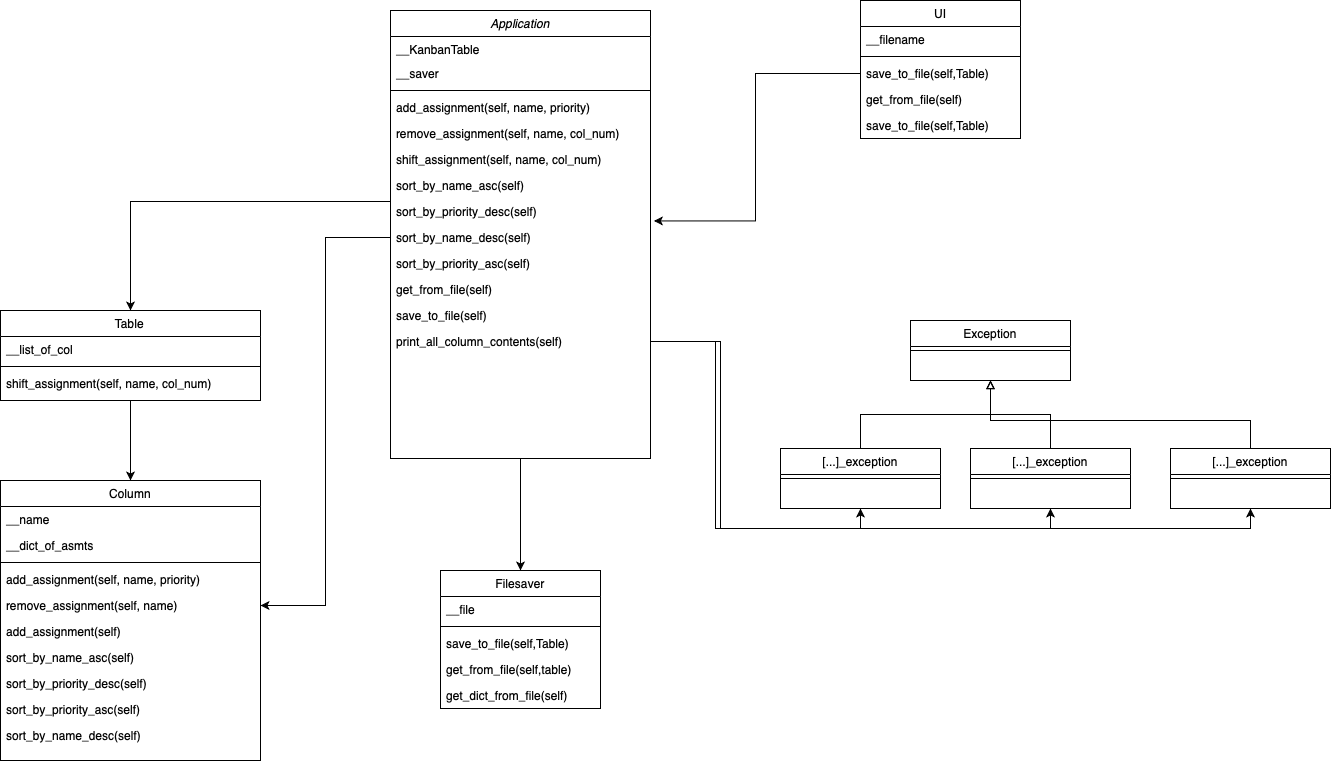

The diagram above was exported from draw.io. Its source (the exported page's mxGraphModel, read from the mxfile embedded in the PNG):
<mxGraphModel dx="1351" dy="921" grid="1" gridSize="10" guides="1" tooltips="1" connect="1" arrows="1" fold="1" page="1" pageScale="1" pageWidth="1654" pageHeight="2336" background="#ffffff" math="0" shadow="0">
  <root>
    <mxCell id="WIyWlLk6GJQsqaUBKTNV-0" />
    <mxCell id="WIyWlLk6GJQsqaUBKTNV-1" parent="WIyWlLk6GJQsqaUBKTNV-0" />
    <mxCell id="V5uGpuG4AgLIjlFsPDCL-55" style="edgeStyle=orthogonalEdgeStyle;rounded=0;orthogonalLoop=1;jettySize=auto;html=1;exitX=0.5;exitY=1;exitDx=0;exitDy=0;entryX=0.5;entryY=0;entryDx=0;entryDy=0;" parent="WIyWlLk6GJQsqaUBKTNV-1" source="zkfFHV4jXpPFQw0GAbJ--0" target="V5uGpuG4AgLIjlFsPDCL-31" edge="1">
      <mxGeometry relative="1" as="geometry" />
    </mxCell>
    <mxCell id="zkfFHV4jXpPFQw0GAbJ--0" value="Application" style="swimlane;fontStyle=2;align=center;verticalAlign=top;childLayout=stackLayout;horizontal=1;startSize=26;horizontalStack=0;resizeParent=1;resizeLast=0;collapsible=1;marginBottom=0;rounded=0;shadow=0;strokeWidth=1;" parent="WIyWlLk6GJQsqaUBKTNV-1" vertex="1">
      <mxGeometry x="460" y="80" width="260" height="448" as="geometry">
        <mxRectangle x="230" y="140" width="160" height="26" as="alternateBounds" />
      </mxGeometry>
    </mxCell>
    <mxCell id="zkfFHV4jXpPFQw0GAbJ--1" value="__KanbanTable" style="text;align=left;verticalAlign=top;spacingLeft=4;spacingRight=4;overflow=hidden;rotatable=0;points=[[0,0.5],[1,0.5]];portConstraint=eastwest;" parent="zkfFHV4jXpPFQw0GAbJ--0" vertex="1">
      <mxGeometry y="26" width="260" height="24" as="geometry" />
    </mxCell>
    <mxCell id="zkfFHV4jXpPFQw0GAbJ--3" value="__saver" style="text;align=left;verticalAlign=top;spacingLeft=4;spacingRight=4;overflow=hidden;rotatable=0;points=[[0,0.5],[1,0.5]];portConstraint=eastwest;rounded=0;shadow=0;html=0;" parent="zkfFHV4jXpPFQw0GAbJ--0" vertex="1">
      <mxGeometry y="50" width="260" height="26" as="geometry" />
    </mxCell>
    <mxCell id="zkfFHV4jXpPFQw0GAbJ--4" value="" style="line;html=1;strokeWidth=1;align=left;verticalAlign=middle;spacingTop=-1;spacingLeft=3;spacingRight=3;rotatable=0;labelPosition=right;points=[];portConstraint=eastwest;" parent="zkfFHV4jXpPFQw0GAbJ--0" vertex="1">
      <mxGeometry y="76" width="260" height="8" as="geometry" />
    </mxCell>
    <mxCell id="V5uGpuG4AgLIjlFsPDCL-44" value="add_assignment(self, name, priority)" style="text;align=left;verticalAlign=top;spacingLeft=4;spacingRight=4;overflow=hidden;rotatable=0;points=[[0,0.5],[1,0.5]];portConstraint=eastwest;" parent="zkfFHV4jXpPFQw0GAbJ--0" vertex="1">
      <mxGeometry y="84" width="260" height="26" as="geometry" />
    </mxCell>
    <mxCell id="V5uGpuG4AgLIjlFsPDCL-1" value="remove_assignment(self, name, col_num)" style="text;align=left;verticalAlign=top;spacingLeft=4;spacingRight=4;overflow=hidden;rotatable=0;points=[[0,0.5],[1,0.5]];portConstraint=eastwest;" parent="zkfFHV4jXpPFQw0GAbJ--0" vertex="1">
      <mxGeometry y="110" width="260" height="26" as="geometry" />
    </mxCell>
    <mxCell id="V5uGpuG4AgLIjlFsPDCL-39" value="shift_assignment(self, name, col_num)" style="text;align=left;verticalAlign=top;spacingLeft=4;spacingRight=4;overflow=hidden;rotatable=0;points=[[0,0.5],[1,0.5]];portConstraint=eastwest;" parent="zkfFHV4jXpPFQw0GAbJ--0" vertex="1">
      <mxGeometry y="136" width="260" height="26" as="geometry" />
    </mxCell>
    <mxCell id="V5uGpuG4AgLIjlFsPDCL-35" value="sort_by_name_asc(self)" style="text;align=left;verticalAlign=top;spacingLeft=4;spacingRight=4;overflow=hidden;rotatable=0;points=[[0,0.5],[1,0.5]];portConstraint=eastwest;" parent="zkfFHV4jXpPFQw0GAbJ--0" vertex="1">
      <mxGeometry y="162" width="260" height="26" as="geometry" />
    </mxCell>
    <mxCell id="V5uGpuG4AgLIjlFsPDCL-36" value="sort_by_priority_desc(self)" style="text;align=left;verticalAlign=top;spacingLeft=4;spacingRight=4;overflow=hidden;rotatable=0;points=[[0,0.5],[1,0.5]];portConstraint=eastwest;" parent="zkfFHV4jXpPFQw0GAbJ--0" vertex="1">
      <mxGeometry y="188" width="260" height="26" as="geometry" />
    </mxCell>
    <mxCell id="V5uGpuG4AgLIjlFsPDCL-38" value="sort_by_name_desc(self)" style="text;align=left;verticalAlign=top;spacingLeft=4;spacingRight=4;overflow=hidden;rotatable=0;points=[[0,0.5],[1,0.5]];portConstraint=eastwest;" parent="zkfFHV4jXpPFQw0GAbJ--0" vertex="1">
      <mxGeometry y="214" width="260" height="26" as="geometry" />
    </mxCell>
    <mxCell id="V5uGpuG4AgLIjlFsPDCL-37" value="sort_by_priority_asc(self)" style="text;align=left;verticalAlign=top;spacingLeft=4;spacingRight=4;overflow=hidden;rotatable=0;points=[[0,0.5],[1,0.5]];portConstraint=eastwest;" parent="zkfFHV4jXpPFQw0GAbJ--0" vertex="1">
      <mxGeometry y="240" width="260" height="26" as="geometry" />
    </mxCell>
    <mxCell id="V5uGpuG4AgLIjlFsPDCL-9" value="get_from_file(self)&#10;" style="text;align=left;verticalAlign=top;spacingLeft=4;spacingRight=4;overflow=hidden;rotatable=0;points=[[0,0.5],[1,0.5]];portConstraint=eastwest;" parent="zkfFHV4jXpPFQw0GAbJ--0" vertex="1">
      <mxGeometry y="266" width="260" height="26" as="geometry" />
    </mxCell>
    <mxCell id="V5uGpuG4AgLIjlFsPDCL-8" value="save_to_file(self)" style="text;align=left;verticalAlign=top;spacingLeft=4;spacingRight=4;overflow=hidden;rotatable=0;points=[[0,0.5],[1,0.5]];portConstraint=eastwest;" parent="zkfFHV4jXpPFQw0GAbJ--0" vertex="1">
      <mxGeometry y="292" width="260" height="26" as="geometry" />
    </mxCell>
    <mxCell id="V5uGpuG4AgLIjlFsPDCL-10" value="print_all_column_contents(self)" style="text;align=left;verticalAlign=top;spacingLeft=4;spacingRight=4;overflow=hidden;rotatable=0;points=[[0,0.5],[1,0.5]];portConstraint=eastwest;" parent="zkfFHV4jXpPFQw0GAbJ--0" vertex="1">
      <mxGeometry y="318" width="260" height="26" as="geometry" />
    </mxCell>
    <mxCell id="V5uGpuG4AgLIjlFsPDCL-29" style="edgeStyle=orthogonalEdgeStyle;rounded=0;orthogonalLoop=1;jettySize=auto;html=1;exitX=0.5;exitY=1;exitDx=0;exitDy=0;entryX=0.5;entryY=0;entryDx=0;entryDy=0;" parent="WIyWlLk6GJQsqaUBKTNV-1" source="zkfFHV4jXpPFQw0GAbJ--17" target="V5uGpuG4AgLIjlFsPDCL-12" edge="1">
      <mxGeometry relative="1" as="geometry" />
    </mxCell>
    <mxCell id="zkfFHV4jXpPFQw0GAbJ--17" value="Table" style="swimlane;fontStyle=0;align=center;verticalAlign=top;childLayout=stackLayout;horizontal=1;startSize=26;horizontalStack=0;resizeParent=1;resizeLast=0;collapsible=1;marginBottom=0;rounded=0;shadow=0;strokeWidth=1;" parent="WIyWlLk6GJQsqaUBKTNV-1" vertex="1">
      <mxGeometry x="70" y="380" width="260" height="90" as="geometry">
        <mxRectangle x="550" y="140" width="160" height="26" as="alternateBounds" />
      </mxGeometry>
    </mxCell>
    <mxCell id="zkfFHV4jXpPFQw0GAbJ--18" value="__list_of_col" style="text;align=left;verticalAlign=top;spacingLeft=4;spacingRight=4;overflow=hidden;rotatable=0;points=[[0,0.5],[1,0.5]];portConstraint=eastwest;" parent="zkfFHV4jXpPFQw0GAbJ--17" vertex="1">
      <mxGeometry y="26" width="260" height="26" as="geometry" />
    </mxCell>
    <mxCell id="zkfFHV4jXpPFQw0GAbJ--23" value="" style="line;html=1;strokeWidth=1;align=left;verticalAlign=middle;spacingTop=-1;spacingLeft=3;spacingRight=3;rotatable=0;labelPosition=right;points=[];portConstraint=eastwest;" parent="zkfFHV4jXpPFQw0GAbJ--17" vertex="1">
      <mxGeometry y="52" width="260" height="8" as="geometry" />
    </mxCell>
    <mxCell id="zkfFHV4jXpPFQw0GAbJ--24" value="shift_assignment(self, name, col_num)" style="text;align=left;verticalAlign=top;spacingLeft=4;spacingRight=4;overflow=hidden;rotatable=0;points=[[0,0.5],[1,0.5]];portConstraint=eastwest;" parent="zkfFHV4jXpPFQw0GAbJ--17" vertex="1">
      <mxGeometry y="60" width="260" height="26" as="geometry" />
    </mxCell>
    <mxCell id="V5uGpuG4AgLIjlFsPDCL-12" value="Column" style="swimlane;fontStyle=0;align=center;verticalAlign=top;childLayout=stackLayout;horizontal=1;startSize=26;horizontalStack=0;resizeParent=1;resizeLast=0;collapsible=1;marginBottom=0;rounded=0;shadow=0;strokeWidth=1;" parent="WIyWlLk6GJQsqaUBKTNV-1" vertex="1">
      <mxGeometry x="70" y="550" width="260" height="280" as="geometry">
        <mxRectangle x="550" y="140" width="160" height="26" as="alternateBounds" />
      </mxGeometry>
    </mxCell>
    <mxCell id="V5uGpuG4AgLIjlFsPDCL-13" value="__name" style="text;align=left;verticalAlign=top;spacingLeft=4;spacingRight=4;overflow=hidden;rotatable=0;points=[[0,0.5],[1,0.5]];portConstraint=eastwest;" parent="V5uGpuG4AgLIjlFsPDCL-12" vertex="1">
      <mxGeometry y="26" width="260" height="26" as="geometry" />
    </mxCell>
    <mxCell id="V5uGpuG4AgLIjlFsPDCL-16" value="__dict_of_asmts" style="text;align=left;verticalAlign=top;spacingLeft=4;spacingRight=4;overflow=hidden;rotatable=0;points=[[0,0.5],[1,0.5]];portConstraint=eastwest;" parent="V5uGpuG4AgLIjlFsPDCL-12" vertex="1">
      <mxGeometry y="52" width="260" height="26" as="geometry" />
    </mxCell>
    <mxCell id="V5uGpuG4AgLIjlFsPDCL-14" value="" style="line;html=1;strokeWidth=1;align=left;verticalAlign=middle;spacingTop=-1;spacingLeft=3;spacingRight=3;rotatable=0;labelPosition=right;points=[];portConstraint=eastwest;" parent="V5uGpuG4AgLIjlFsPDCL-12" vertex="1">
      <mxGeometry y="78" width="260" height="8" as="geometry" />
    </mxCell>
    <mxCell id="V5uGpuG4AgLIjlFsPDCL-15" value="add_assignment(self, name, priority)" style="text;align=left;verticalAlign=top;spacingLeft=4;spacingRight=4;overflow=hidden;rotatable=0;points=[[0,0.5],[1,0.5]];portConstraint=eastwest;" parent="V5uGpuG4AgLIjlFsPDCL-12" vertex="1">
      <mxGeometry y="86" width="260" height="26" as="geometry" />
    </mxCell>
    <mxCell id="V5uGpuG4AgLIjlFsPDCL-17" value="remove_assignment(self, name)" style="text;align=left;verticalAlign=top;spacingLeft=4;spacingRight=4;overflow=hidden;rotatable=0;points=[[0,0.5],[1,0.5]];portConstraint=eastwest;" parent="V5uGpuG4AgLIjlFsPDCL-12" vertex="1">
      <mxGeometry y="112" width="260" height="26" as="geometry" />
    </mxCell>
    <mxCell id="V5uGpuG4AgLIjlFsPDCL-18" value="add_assignment(self)" style="text;align=left;verticalAlign=top;spacingLeft=4;spacingRight=4;overflow=hidden;rotatable=0;points=[[0,0.5],[1,0.5]];portConstraint=eastwest;" parent="V5uGpuG4AgLIjlFsPDCL-12" vertex="1">
      <mxGeometry y="138" width="260" height="26" as="geometry" />
    </mxCell>
    <mxCell id="V5uGpuG4AgLIjlFsPDCL-25" value="sort_by_name_asc(self)" style="text;align=left;verticalAlign=top;spacingLeft=4;spacingRight=4;overflow=hidden;rotatable=0;points=[[0,0.5],[1,0.5]];portConstraint=eastwest;" parent="V5uGpuG4AgLIjlFsPDCL-12" vertex="1">
      <mxGeometry y="164" width="260" height="26" as="geometry" />
    </mxCell>
    <mxCell id="V5uGpuG4AgLIjlFsPDCL-28" value="sort_by_priority_desc(self)" style="text;align=left;verticalAlign=top;spacingLeft=4;spacingRight=4;overflow=hidden;rotatable=0;points=[[0,0.5],[1,0.5]];portConstraint=eastwest;" parent="V5uGpuG4AgLIjlFsPDCL-12" vertex="1">
      <mxGeometry y="190" width="260" height="26" as="geometry" />
    </mxCell>
    <mxCell id="V5uGpuG4AgLIjlFsPDCL-27" value="sort_by_priority_asc(self)" style="text;align=left;verticalAlign=top;spacingLeft=4;spacingRight=4;overflow=hidden;rotatable=0;points=[[0,0.5],[1,0.5]];portConstraint=eastwest;" parent="V5uGpuG4AgLIjlFsPDCL-12" vertex="1">
      <mxGeometry y="216" width="260" height="26" as="geometry" />
    </mxCell>
    <mxCell id="V5uGpuG4AgLIjlFsPDCL-26" value="sort_by_name_desc(self)" style="text;align=left;verticalAlign=top;spacingLeft=4;spacingRight=4;overflow=hidden;rotatable=0;points=[[0,0.5],[1,0.5]];portConstraint=eastwest;" parent="V5uGpuG4AgLIjlFsPDCL-12" vertex="1">
      <mxGeometry y="242" width="260" height="26" as="geometry" />
    </mxCell>
    <mxCell id="V5uGpuG4AgLIjlFsPDCL-30" style="edgeStyle=orthogonalEdgeStyle;rounded=0;orthogonalLoop=1;jettySize=auto;html=1;exitX=0;exitY=0.5;exitDx=0;exitDy=0;entryX=0.5;entryY=0;entryDx=0;entryDy=0;" parent="WIyWlLk6GJQsqaUBKTNV-1" target="zkfFHV4jXpPFQw0GAbJ--17" edge="1">
      <mxGeometry relative="1" as="geometry">
        <mxPoint x="460" y="271" as="sourcePoint" />
      </mxGeometry>
    </mxCell>
    <mxCell id="V5uGpuG4AgLIjlFsPDCL-31" value="Filesaver" style="swimlane;fontStyle=0;align=center;verticalAlign=top;childLayout=stackLayout;horizontal=1;startSize=26;horizontalStack=0;resizeParent=1;resizeLast=0;collapsible=1;marginBottom=0;rounded=0;shadow=0;strokeWidth=1;" parent="WIyWlLk6GJQsqaUBKTNV-1" vertex="1">
      <mxGeometry x="510" y="640" width="160" height="138" as="geometry">
        <mxRectangle x="550" y="140" width="160" height="26" as="alternateBounds" />
      </mxGeometry>
    </mxCell>
    <mxCell id="V5uGpuG4AgLIjlFsPDCL-32" value="__file" style="text;align=left;verticalAlign=top;spacingLeft=4;spacingRight=4;overflow=hidden;rotatable=0;points=[[0,0.5],[1,0.5]];portConstraint=eastwest;" parent="V5uGpuG4AgLIjlFsPDCL-31" vertex="1">
      <mxGeometry y="26" width="160" height="26" as="geometry" />
    </mxCell>
    <mxCell id="V5uGpuG4AgLIjlFsPDCL-33" value="" style="line;html=1;strokeWidth=1;align=left;verticalAlign=middle;spacingTop=-1;spacingLeft=3;spacingRight=3;rotatable=0;labelPosition=right;points=[];portConstraint=eastwest;" parent="V5uGpuG4AgLIjlFsPDCL-31" vertex="1">
      <mxGeometry y="52" width="160" height="8" as="geometry" />
    </mxCell>
    <mxCell id="V5uGpuG4AgLIjlFsPDCL-34" value="save_to_file(self,Table)" style="text;align=left;verticalAlign=top;spacingLeft=4;spacingRight=4;overflow=hidden;rotatable=0;points=[[0,0.5],[1,0.5]];portConstraint=eastwest;" parent="V5uGpuG4AgLIjlFsPDCL-31" vertex="1">
      <mxGeometry y="60" width="160" height="26" as="geometry" />
    </mxCell>
    <mxCell id="V5uGpuG4AgLIjlFsPDCL-45" value="get_from_file(self,table)" style="text;align=left;verticalAlign=top;spacingLeft=4;spacingRight=4;overflow=hidden;rotatable=0;points=[[0,0.5],[1,0.5]];portConstraint=eastwest;" parent="V5uGpuG4AgLIjlFsPDCL-31" vertex="1">
      <mxGeometry y="86" width="160" height="26" as="geometry" />
    </mxCell>
    <mxCell id="V5uGpuG4AgLIjlFsPDCL-46" value="get_dict_from_file(self)" style="text;align=left;verticalAlign=top;spacingLeft=4;spacingRight=4;overflow=hidden;rotatable=0;points=[[0,0.5],[1,0.5]];portConstraint=eastwest;" parent="V5uGpuG4AgLIjlFsPDCL-31" vertex="1">
      <mxGeometry y="112" width="160" height="26" as="geometry" />
    </mxCell>
    <mxCell id="V5uGpuG4AgLIjlFsPDCL-47" value="UI" style="swimlane;fontStyle=0;align=center;verticalAlign=top;childLayout=stackLayout;horizontal=1;startSize=26;horizontalStack=0;resizeParent=1;resizeLast=0;collapsible=1;marginBottom=0;rounded=0;shadow=0;strokeWidth=1;" parent="WIyWlLk6GJQsqaUBKTNV-1" vertex="1">
      <mxGeometry x="930" y="70" width="160" height="138" as="geometry">
        <mxRectangle x="550" y="140" width="160" height="26" as="alternateBounds" />
      </mxGeometry>
    </mxCell>
    <mxCell id="V5uGpuG4AgLIjlFsPDCL-48" value="__filename" style="text;align=left;verticalAlign=top;spacingLeft=4;spacingRight=4;overflow=hidden;rotatable=0;points=[[0,0.5],[1,0.5]];portConstraint=eastwest;" parent="V5uGpuG4AgLIjlFsPDCL-47" vertex="1">
      <mxGeometry y="26" width="160" height="26" as="geometry" />
    </mxCell>
    <mxCell id="V5uGpuG4AgLIjlFsPDCL-49" value="" style="line;html=1;strokeWidth=1;align=left;verticalAlign=middle;spacingTop=-1;spacingLeft=3;spacingRight=3;rotatable=0;labelPosition=right;points=[];portConstraint=eastwest;" parent="V5uGpuG4AgLIjlFsPDCL-47" vertex="1">
      <mxGeometry y="52" width="160" height="8" as="geometry" />
    </mxCell>
    <mxCell id="V5uGpuG4AgLIjlFsPDCL-50" value="save_to_file(self,Table)" style="text;align=left;verticalAlign=top;spacingLeft=4;spacingRight=4;overflow=hidden;rotatable=0;points=[[0,0.5],[1,0.5]];portConstraint=eastwest;" parent="V5uGpuG4AgLIjlFsPDCL-47" vertex="1">
      <mxGeometry y="60" width="160" height="26" as="geometry" />
    </mxCell>
    <mxCell id="V5uGpuG4AgLIjlFsPDCL-51" value="get_from_file(self)" style="text;align=left;verticalAlign=top;spacingLeft=4;spacingRight=4;overflow=hidden;rotatable=0;points=[[0,0.5],[1,0.5]];portConstraint=eastwest;" parent="V5uGpuG4AgLIjlFsPDCL-47" vertex="1">
      <mxGeometry y="86" width="160" height="26" as="geometry" />
    </mxCell>
    <mxCell id="V5uGpuG4AgLIjlFsPDCL-52" value="save_to_file(self,Table)" style="text;align=left;verticalAlign=top;spacingLeft=4;spacingRight=4;overflow=hidden;rotatable=0;points=[[0,0.5],[1,0.5]];portConstraint=eastwest;" parent="V5uGpuG4AgLIjlFsPDCL-47" vertex="1">
      <mxGeometry y="112" width="160" height="26" as="geometry" />
    </mxCell>
    <mxCell id="V5uGpuG4AgLIjlFsPDCL-53" style="edgeStyle=orthogonalEdgeStyle;rounded=0;orthogonalLoop=1;jettySize=auto;html=1;exitX=0;exitY=0.5;exitDx=0;exitDy=0;entryX=1.013;entryY=0.863;entryDx=0;entryDy=0;entryPerimeter=0;" parent="WIyWlLk6GJQsqaUBKTNV-1" source="V5uGpuG4AgLIjlFsPDCL-50" target="V5uGpuG4AgLIjlFsPDCL-36" edge="1">
      <mxGeometry relative="1" as="geometry" />
    </mxCell>
    <mxCell id="V5uGpuG4AgLIjlFsPDCL-56" value="Exception" style="swimlane;fontStyle=0;align=center;verticalAlign=top;childLayout=stackLayout;horizontal=1;startSize=26;horizontalStack=0;resizeParent=1;resizeLast=0;collapsible=1;marginBottom=0;rounded=0;shadow=0;strokeWidth=1;" parent="WIyWlLk6GJQsqaUBKTNV-1" vertex="1">
      <mxGeometry x="980" y="390" width="160" height="60" as="geometry">
        <mxRectangle x="550" y="140" width="160" height="26" as="alternateBounds" />
      </mxGeometry>
    </mxCell>
    <mxCell id="V5uGpuG4AgLIjlFsPDCL-58" value="" style="line;html=1;strokeWidth=1;align=left;verticalAlign=middle;spacingTop=-1;spacingLeft=3;spacingRight=3;rotatable=0;labelPosition=right;points=[];portConstraint=eastwest;" parent="V5uGpuG4AgLIjlFsPDCL-56" vertex="1">
      <mxGeometry y="26" width="160" height="8" as="geometry" />
    </mxCell>
    <mxCell id="V5uGpuG4AgLIjlFsPDCL-75" style="edgeStyle=orthogonalEdgeStyle;rounded=0;orthogonalLoop=1;jettySize=auto;html=1;exitX=0.5;exitY=0;exitDx=0;exitDy=0;entryX=0.5;entryY=1;entryDx=0;entryDy=0;endArrow=block;endFill=0;" parent="WIyWlLk6GJQsqaUBKTNV-1" source="V5uGpuG4AgLIjlFsPDCL-64" target="V5uGpuG4AgLIjlFsPDCL-56" edge="1">
      <mxGeometry relative="1" as="geometry" />
    </mxCell>
    <mxCell id="V5uGpuG4AgLIjlFsPDCL-64" value="[...]_exception" style="swimlane;fontStyle=0;align=center;verticalAlign=top;childLayout=stackLayout;horizontal=1;startSize=26;horizontalStack=0;resizeParent=1;resizeLast=0;collapsible=1;marginBottom=0;rounded=0;shadow=0;strokeWidth=1;" parent="WIyWlLk6GJQsqaUBKTNV-1" vertex="1">
      <mxGeometry x="850" y="518" width="160" height="60" as="geometry">
        <mxRectangle x="550" y="140" width="160" height="26" as="alternateBounds" />
      </mxGeometry>
    </mxCell>
    <mxCell id="V5uGpuG4AgLIjlFsPDCL-66" value="" style="line;html=1;strokeWidth=1;align=left;verticalAlign=middle;spacingTop=-1;spacingLeft=3;spacingRight=3;rotatable=0;labelPosition=right;points=[];portConstraint=eastwest;" parent="V5uGpuG4AgLIjlFsPDCL-64" vertex="1">
      <mxGeometry y="26" width="160" height="8" as="geometry" />
    </mxCell>
    <mxCell id="V5uGpuG4AgLIjlFsPDCL-77" style="edgeStyle=orthogonalEdgeStyle;rounded=0;orthogonalLoop=1;jettySize=auto;html=1;endArrow=block;endFill=0;" parent="WIyWlLk6GJQsqaUBKTNV-1" source="V5uGpuG4AgLIjlFsPDCL-70" edge="1">
      <mxGeometry relative="1" as="geometry">
        <mxPoint x="1060" y="450" as="targetPoint" />
      </mxGeometry>
    </mxCell>
    <mxCell id="V5uGpuG4AgLIjlFsPDCL-70" value="[...]_exception" style="swimlane;fontStyle=0;align=center;verticalAlign=top;childLayout=stackLayout;horizontal=1;startSize=26;horizontalStack=0;resizeParent=1;resizeLast=0;collapsible=1;marginBottom=0;rounded=0;shadow=0;strokeWidth=1;" parent="WIyWlLk6GJQsqaUBKTNV-1" vertex="1">
      <mxGeometry x="1040" y="518" width="160" height="60" as="geometry">
        <mxRectangle x="550" y="140" width="160" height="26" as="alternateBounds" />
      </mxGeometry>
    </mxCell>
    <mxCell id="V5uGpuG4AgLIjlFsPDCL-71" value="" style="line;html=1;strokeWidth=1;align=left;verticalAlign=middle;spacingTop=-1;spacingLeft=3;spacingRight=3;rotatable=0;labelPosition=right;points=[];portConstraint=eastwest;" parent="V5uGpuG4AgLIjlFsPDCL-70" vertex="1">
      <mxGeometry y="26" width="160" height="8" as="geometry" />
    </mxCell>
    <mxCell id="V5uGpuG4AgLIjlFsPDCL-78" style="edgeStyle=orthogonalEdgeStyle;rounded=0;orthogonalLoop=1;jettySize=auto;html=1;endArrow=block;endFill=0;" parent="WIyWlLk6GJQsqaUBKTNV-1" source="V5uGpuG4AgLIjlFsPDCL-72" edge="1">
      <mxGeometry relative="1" as="geometry">
        <mxPoint x="1060" y="450" as="targetPoint" />
        <Array as="points">
          <mxPoint x="1320" y="490" />
          <mxPoint x="1060" y="490" />
        </Array>
      </mxGeometry>
    </mxCell>
    <mxCell id="V5uGpuG4AgLIjlFsPDCL-72" value="[...]_exception" style="swimlane;fontStyle=0;align=center;verticalAlign=top;childLayout=stackLayout;horizontal=1;startSize=26;horizontalStack=0;resizeParent=1;resizeLast=0;collapsible=1;marginBottom=0;rounded=0;shadow=0;strokeWidth=1;" parent="WIyWlLk6GJQsqaUBKTNV-1" vertex="1">
      <mxGeometry x="1240" y="518" width="160" height="60" as="geometry">
        <mxRectangle x="550" y="140" width="160" height="26" as="alternateBounds" />
      </mxGeometry>
    </mxCell>
    <mxCell id="V5uGpuG4AgLIjlFsPDCL-73" value="" style="line;html=1;strokeWidth=1;align=left;verticalAlign=middle;spacingTop=-1;spacingLeft=3;spacingRight=3;rotatable=0;labelPosition=right;points=[];portConstraint=eastwest;" parent="V5uGpuG4AgLIjlFsPDCL-72" vertex="1">
      <mxGeometry y="26" width="160" height="8" as="geometry" />
    </mxCell>
    <mxCell id="he4y5E1n0gShoixrcSHb-0" style="edgeStyle=orthogonalEdgeStyle;rounded=0;orthogonalLoop=1;jettySize=auto;html=1;exitX=0;exitY=0.5;exitDx=0;exitDy=0;entryX=1;entryY=0.5;entryDx=0;entryDy=0;" edge="1" parent="WIyWlLk6GJQsqaUBKTNV-1" source="V5uGpuG4AgLIjlFsPDCL-38" target="V5uGpuG4AgLIjlFsPDCL-17">
      <mxGeometry relative="1" as="geometry" />
    </mxCell>
    <mxCell id="he4y5E1n0gShoixrcSHb-1" style="edgeStyle=orthogonalEdgeStyle;rounded=0;orthogonalLoop=1;jettySize=auto;html=1;exitX=1;exitY=0.5;exitDx=0;exitDy=0;entryX=0.5;entryY=1;entryDx=0;entryDy=0;" edge="1" parent="WIyWlLk6GJQsqaUBKTNV-1" source="V5uGpuG4AgLIjlFsPDCL-10" target="V5uGpuG4AgLIjlFsPDCL-64">
      <mxGeometry relative="1" as="geometry" />
    </mxCell>
    <mxCell id="he4y5E1n0gShoixrcSHb-2" style="edgeStyle=orthogonalEdgeStyle;rounded=0;orthogonalLoop=1;jettySize=auto;html=1;exitX=1;exitY=0.5;exitDx=0;exitDy=0;entryX=0.5;entryY=1;entryDx=0;entryDy=0;" edge="1" parent="WIyWlLk6GJQsqaUBKTNV-1" source="V5uGpuG4AgLIjlFsPDCL-10" target="V5uGpuG4AgLIjlFsPDCL-70">
      <mxGeometry relative="1" as="geometry">
        <Array as="points">
          <mxPoint x="790" y="411" />
          <mxPoint x="790" y="598" />
          <mxPoint x="1120" y="598" />
        </Array>
      </mxGeometry>
    </mxCell>
    <mxCell id="he4y5E1n0gShoixrcSHb-3" style="edgeStyle=orthogonalEdgeStyle;rounded=0;orthogonalLoop=1;jettySize=auto;html=1;exitX=1;exitY=0.5;exitDx=0;exitDy=0;entryX=0.5;entryY=1;entryDx=0;entryDy=0;" edge="1" parent="WIyWlLk6GJQsqaUBKTNV-1" source="V5uGpuG4AgLIjlFsPDCL-10" target="V5uGpuG4AgLIjlFsPDCL-72">
      <mxGeometry relative="1" as="geometry">
        <Array as="points">
          <mxPoint x="790" y="411" />
          <mxPoint x="790" y="598" />
          <mxPoint x="1320" y="598" />
        </Array>
      </mxGeometry>
    </mxCell>
  </root>
</mxGraphModel>